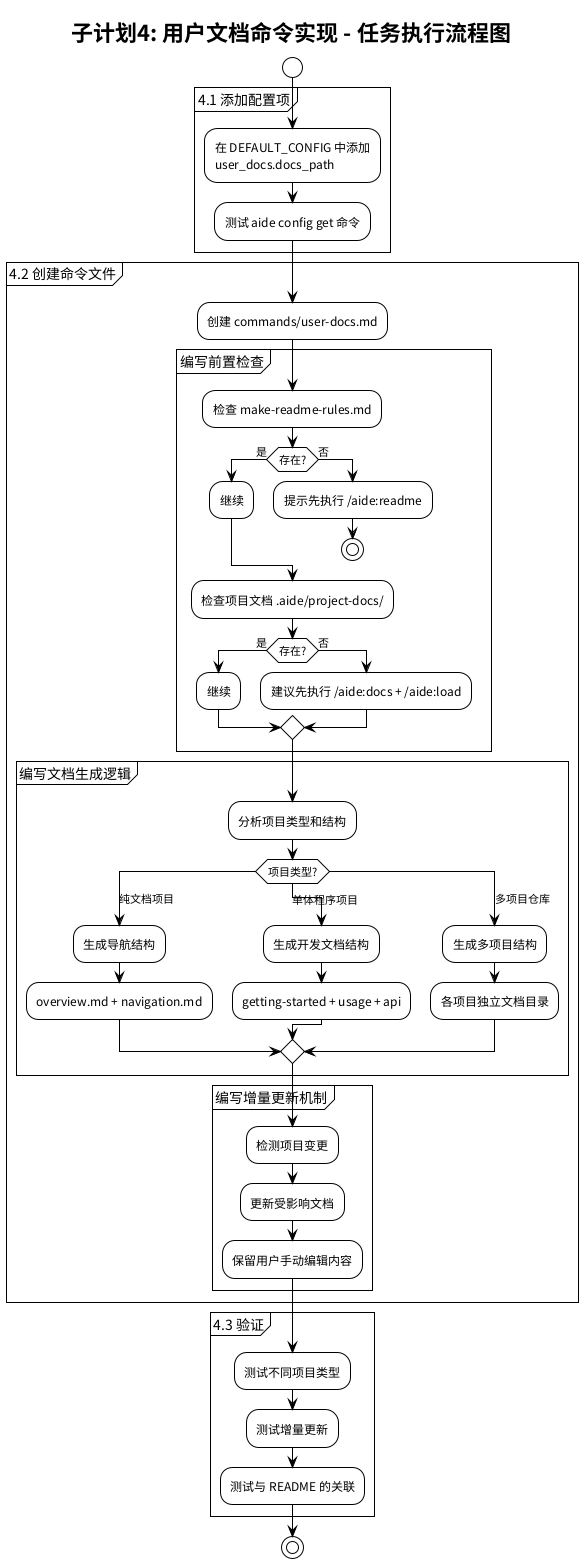

The diagram above was rendered by PlantUML. Its source (embedded in the PNG):
@startuml spec-04-task
!theme plain
title 子计划4: 用户文档命令实现 - 任务执行流程图

start

partition "4.1 添加配置项" {
    :在 DEFAULT_CONFIG 中添加\nuser_docs.docs_path;
    :测试 aide config get 命令;
}

partition "4.2 创建命令文件" {
    :创建 commands/user-docs.md;

    partition "编写前置检查" {
        :检查 make-readme-rules.md;
        if (存在?) then (是)
            :继续;
        else (否)
            :提示先执行 /aide:readme;
            stop
        endif

        :检查项目文档 .aide/project-docs/;
        if (存在?) then (是)
            :继续;
        else (否)
            :建议先执行 /aide:docs + /aide:load;
        endif
    }

    partition "编写文档生成逻辑" {
        :分析项目类型和结构;

        switch (项目类型?)
        case (纯文档项目)
            :生成导航结构;
            :overview.md + navigation.md;
        case (单体程序项目)
            :生成开发文档结构;
            :getting-started + usage + api;
        case (多项目仓库)
            :生成多项目结构;
            :各项目独立文档目录;
        endswitch
    }

    partition "编写增量更新机制" {
        :检测项目变更;
        :更新受影响文档;
        :保留用户手动编辑内容;
    }
}

partition "4.3 验证" {
    :测试不同项目类型;
    :测试增量更新;
    :测试与 README 的关联;
}

stop

@enduml